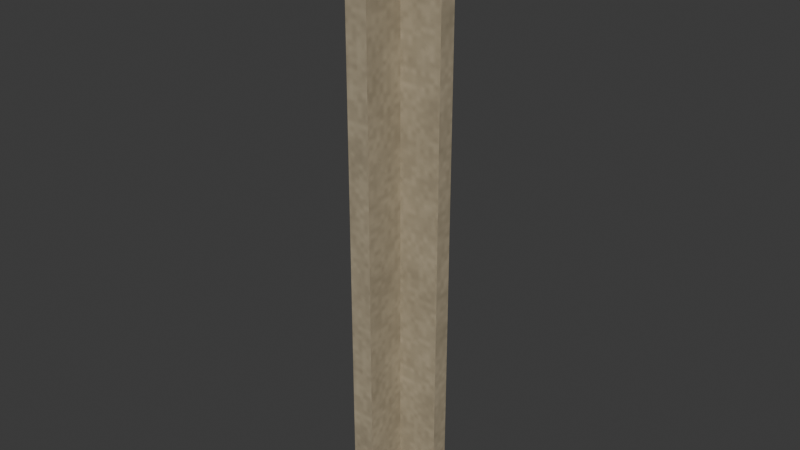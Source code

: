 # Source: sandstone-corner.lod1.blend  (saved by Blender 4.3.34; exported with 4.5.12 LTS)
import bpy
from mathutils import Matrix  # noqa: F401  (used for matrix-valued properties, if any)

bpy.ops.wm.read_factory_settings(use_empty=True)
scene = bpy.context.scene
scene.name = 'Scene'

# ---- collections
col_collection = bpy.data.collections.new('Collection'); scene.collection.children.link(col_collection)

# ---- images (referenced by path relative to the original .blend; pixels are not part of the script)
import os
ASSET_DIR = os.environ.get("B2B_ASSET_DIR", "")  # directory of the original .blend (textures are referenced by path, not embedded)
HERE = os.path.dirname(os.path.abspath(__file__))  # packed textures are extracted next to this script under _unpacked/

def load_image(name, relpath, width, height, colorspace="sRGB"):
    """Load a texture the original file referenced (path relative to the .blend, or extracted next to this script)."""
    p = next((c for c in (os.path.join(HERE, relpath), os.path.join(ASSET_DIR, relpath)) if relpath and os.path.exists(c)), "")
    if p:
        img = bpy.data.images.load(p, check_existing=True)
        img.name = name
    else:  # same state as the original file: an image datablock whose file is absent (Cycles renders it pink)
        img = bpy.data.images.new(name, width, height)
        img.source = "FILE"
        img.filepath = "//" + (relpath or name)
    img.colorspace_settings.name = colorspace
    return img
img_sandstone_color_png = load_image('sandstone-color.png', '_unpacked/sandstone-color.4bbfa140.png', 480, 480, 'sRGB')
img_sandstone_normal_png = load_image('sandstone-normal.png', '_unpacked/sandstone-normal.6a3841ba.png', 480, 480, 'Non-Color')
img_sandstone_orm_png = load_image('sandstone-orm.png', '_unpacked/sandstone-orm.431a562a.png', 480, 480, 'Non-Color')

# ---- materials (node trees are filled in below, after node groups)
mat_city_sandstone_metre_uv = bpy.data.materials.new('City sandstone metre UV')
mat_city_sandstone_metre_uv.use_backface_culling = True

# ---- material node trees
mat_city_sandstone_metre_uv.use_nodes = True; mat_city_sandstone_metre_uv.node_tree.nodes.clear()
_N = mat_city_sandstone_metre_uv.node_tree.nodes; _L = mat_city_sandstone_metre_uv.node_tree.links
n0 = _N.new('ShaderNodeBsdfPrincipled'); n0.name = 'Principled BSDF'; n0.location = (10, 300)
n1 = _N.new('ShaderNodeOutputMaterial'); n1.name = 'Material Output'; n1.location = (300, 300)
n2 = _N.new('ShaderNodeUVMap'); n2.name = 'UV Map'; n2.location = (0, 0)
n2.uv_map = 'UVMap'
n3 = _N.new('ShaderNodeVectorMath'); n3.name = 'Metres to shared physical repeat'; n3.location = (0, 0)
n3.operation = 'MULTIPLY'
n3.inputs[1].default_value = (0.8333, 0.8333, 1.0)
n4 = _N.new('ShaderNodeTexImage'); n4.name = 'Image Texture'; n4.location = (0, 0)
n4.image = img_sandstone_color_png
n5 = _N.new('ShaderNodeTexImage'); n5.name = 'Image Texture.001'; n5.location = (0, 0)
n5.image = img_sandstone_normal_png
n6 = _N.new('ShaderNodeTexImage'); n6.name = 'Image Texture.002'; n6.location = (0, 0)
n6.image = img_sandstone_orm_png
n7 = _N.new('ShaderNodeNormalMap'); n7.name = 'Normal Map'; n7.location = (0, 0)
n7.uv_map = 'UVMap'
n8 = _N.new('ShaderNodeSeparateColor'); n8.name = 'Separate Color'; n8.location = (0, 0)
_L.new(n0.outputs[0], n1.inputs[0])
_L.new(n2.outputs[0], n3.inputs[0])
_L.new(n3.outputs[0], n4.inputs[0])
_L.new(n3.outputs[0], n5.inputs[0])
_L.new(n3.outputs[0], n6.inputs[0])
_L.new(n4.outputs[0], n0.inputs[0])
_L.new(n5.outputs[0], n7.inputs[1])
_L.new(n7.outputs[0], n0.inputs[5])
_L.new(n6.outputs[0], n8.inputs[0])
_L.new(n8.outputs[1], n0.inputs[2])
_L.new(n8.outputs[2], n0.inputs[1])
n1.is_active_output = True

# ---- world
world_world = bpy.data.worlds.new('World'); scene.world = world_world
world_world.use_nodes = True; world_world.node_tree.nodes.clear()
_N = world_world.node_tree.nodes; _L = world_world.node_tree.links
n0 = _N.new('ShaderNodeOutputWorld'); n0.name = 'World Output'; n0.location = (300, 300)
n1 = _N.new('ShaderNodeBackground'); n1.name = 'Background'; n1.location = (10, 300)
n1.inputs[0].default_value = (0.05088, 0.05088, 0.05088, 1.0)
_L.new(n1.outputs[0], n0.inputs[0])
n0.is_active_output = True
world_world.color = (0.05088, 0.05088, 0.05088)
world_world.sun_shadow_jitter_overblur = 0.0

# ---- meshes
me_continuous_l_plan_corner_with_shallow_course_joints = bpy.data.meshes.new('Continuous L-plan corner with shallow course joints')
me_continuous_l_plan_corner_with_shallow_course_joints.from_pydata([(0.0, -0.02, 0.0), (0.26, -0.02, 0.0), (0.26, -0.09, 0.0), (0.09, -0.09, 0.0), (0.09, -0.26, 0.0), (0.0, -0.26, 0.0), (0.0, -0.02, 2.4), (0.26, -0.02, 2.4), (0.26, -0.09, 2.4), (0.09, -0.09, 2.4), (0.09, -0.26, 2.4), (0.0, -0.26, 2.4)], [], [(5, 0, 1, 2, 3, 4), (6, 11, 10, 9, 8, 7), (0, 6, 7, 1), (1, 7, 8, 2), (2, 8, 9, 3), (3, 9, 10, 4), (4, 10, 11, 5), (5, 11, 6, 0)])
_uv = me_continuous_l_plan_corner_with_shallow_course_joints.uv_layers.new(name='UVMap')
_uv.uv.foreach_set('vector', [0.0, -0.26, 0.0, -0.02, 0.26, -0.02, 0.26, -0.09, 0.09, -0.09, 0.09, -0.26, 0.0, -0.02, 0.0, -0.26, 0.09, -0.26, 0.09, -0.09, 0.26, -0.09, 0.26, -0.02, 0.0, 0.0, 0.0, 2.4, 0.26, 2.4, 0.26, 0.0, -0.02, 0.0, -0.02, 2.4, -0.09, 2.4, -0.09, 0.0, 0.26, 0.0, 0.26, 2.4, 0.09, 2.4, 0.09, 0.0, -0.09, 0.0, -0.09, 2.4, -0.26, 2.4, -0.26, 0.0, 0.09, 0.0, 0.09, 2.4, 0.0, 2.4, 0.0, 0.0, -0.26, 0.0, -0.26, 2.4, -0.02, 2.4, -0.02, 0.0])
me_continuous_l_plan_corner_with_shallow_course_joints.materials.append(mat_city_sandstone_metre_uv)
me_continuous_l_plan_corner_with_shallow_course_joints.update()

# ---- objects
ob_continuous_l_plan_corner_with_shallow_course_joints = bpy.data.objects.new('Continuous L-plan corner with shallow course joints', me_continuous_l_plan_corner_with_shallow_course_joints)

# ---- transforms, parenting, visibility, modifiers, constraints
ob_continuous_l_plan_corner_with_shallow_course_joints.location = (0.0, 0.0, 0.0)

# ---- collection membership
col_collection.objects.link(ob_continuous_l_plan_corner_with_shallow_course_joints)

# ---- scene / render settings (as saved in the file)
scene.frame_start = 1; scene.frame_end = 250; scene.frame_set(1)
scene.render.engine = 'BLENDER_EEVEE_NEXT'
bpy.context.view_layer.update()

# ---- added for rendering (the .blend has no active camera and no usable light): camera, sun
cam_auto = bpy.data.cameras.new('AutoCamera')
cam_auto.lens = 50.0
cam_auto.sensor_width = 36.0
cam_auto.clip_end = 1000.0
ob_auto_camera = bpy.data.objects.new('AutoCamera', cam_auto)
scene.collection.objects.link(ob_auto_camera)
ob_auto_camera.location = (2.37454, -2.83345, 2.99563)
ob_auto_camera.rotation_euler = (1.09748, -7.21219e-08, 0.694738)
scene.camera = ob_auto_camera
light_auto_sun = bpy.data.lights.new('AutoSun', 'SUN')
light_auto_sun.energy = 3.0
light_auto_sun.angle = 0.0523599
ob_auto_sun = bpy.data.objects.new('AutoSun', light_auto_sun)
scene.collection.objects.link(ob_auto_sun)
ob_auto_sun.rotation_euler = (0.872665, 0.174533, 0.523599)
bpy.context.view_layer.update()
